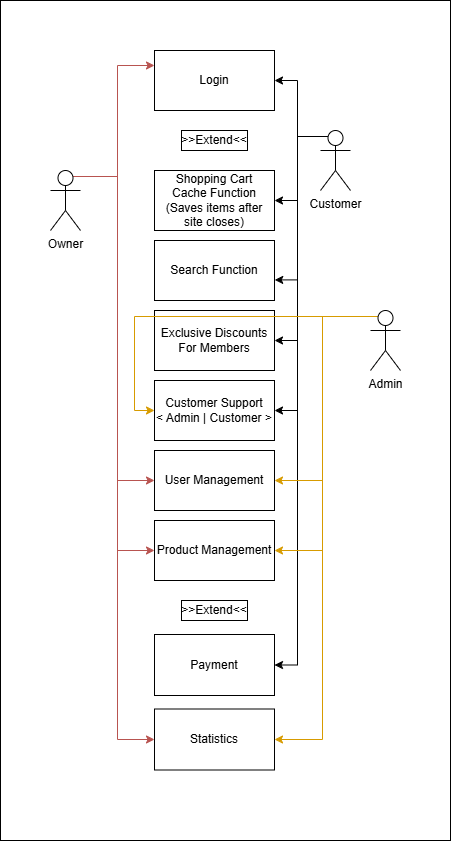

The diagram above was exported from draw.io. Its source (the exported page's mxGraphModel, read from the mxfile embedded in the PNG):
<mxGraphModel dx="1461" dy="624" grid="1" gridSize="10" guides="1" tooltips="1" connect="1" arrows="1" fold="1" page="1" pageScale="1" pageWidth="827" pageHeight="1169" math="0" shadow="0">
  <root>
    <mxCell id="0" />
    <mxCell id="1" parent="0" />
    <mxCell id="TgljRRs--nLyfWjHUlB7-2" value="" style="rounded=0;whiteSpace=wrap;html=1;" vertex="1" parent="1">
      <mxGeometry x="200" y="30" width="450" height="840" as="geometry" />
    </mxCell>
    <mxCell id="kDqoVG-O4MKFqmuzgvBs-3" value="Login" style="rounded=0;whiteSpace=wrap;html=1;" parent="1" vertex="1">
      <mxGeometry x="354" y="80" width="120" height="60" as="geometry" />
    </mxCell>
    <mxCell id="kDqoVG-O4MKFqmuzgvBs-4" value="Shopping Cart&lt;br&gt;Cache Function&lt;br&gt;(Saves items after site closes)" style="rounded=0;whiteSpace=wrap;html=1;" parent="1" vertex="1">
      <mxGeometry x="354" y="200" width="120" height="60" as="geometry" />
    </mxCell>
    <mxCell id="kDqoVG-O4MKFqmuzgvBs-5" value="Search Function" style="rounded=0;whiteSpace=wrap;html=1;" parent="1" vertex="1">
      <mxGeometry x="354" y="270" width="120" height="60" as="geometry" />
    </mxCell>
    <mxCell id="kDqoVG-O4MKFqmuzgvBs-6" value="Exclusive Discounts For Members" style="rounded=0;whiteSpace=wrap;html=1;" parent="1" vertex="1">
      <mxGeometry x="354" y="340" width="120" height="60" as="geometry" />
    </mxCell>
    <mxCell id="kDqoVG-O4MKFqmuzgvBs-7" value="Customer Support&lt;br&gt;&amp;lt; Admin | Customer &amp;gt;" style="rounded=0;whiteSpace=wrap;html=1;" parent="1" vertex="1">
      <mxGeometry x="354" y="410" width="120" height="60" as="geometry" />
    </mxCell>
    <mxCell id="kDqoVG-O4MKFqmuzgvBs-8" value="Payment" style="rounded=0;whiteSpace=wrap;html=1;" parent="1" vertex="1">
      <mxGeometry x="354" y="664" width="120" height="61" as="geometry" />
    </mxCell>
    <mxCell id="kDqoVG-O4MKFqmuzgvBs-9" value="Statistics" style="rounded=0;whiteSpace=wrap;html=1;" parent="1" vertex="1">
      <mxGeometry x="354" y="738.5" width="120" height="61" as="geometry" />
    </mxCell>
    <mxCell id="kDqoVG-O4MKFqmuzgvBs-14" value="&amp;gt;&amp;gt;Extend&amp;lt;&amp;lt;" style="rounded=0;whiteSpace=wrap;html=1;" parent="1" vertex="1">
      <mxGeometry x="381" y="160" width="66" height="20" as="geometry" />
    </mxCell>
    <mxCell id="kDqoVG-O4MKFqmuzgvBs-15" value="&amp;gt;&amp;gt;Extend&amp;lt;&amp;lt;" style="rounded=0;whiteSpace=wrap;html=1;" parent="1" vertex="1">
      <mxGeometry x="381" y="630" width="66" height="20" as="geometry" />
    </mxCell>
    <mxCell id="kDqoVG-O4MKFqmuzgvBs-16" value="User Management" style="whiteSpace=wrap;html=1;" parent="1" vertex="1">
      <mxGeometry x="354" y="480" width="120" height="60" as="geometry" />
    </mxCell>
    <mxCell id="kDqoVG-O4MKFqmuzgvBs-17" value="Product Management" style="whiteSpace=wrap;html=1;" parent="1" vertex="1">
      <mxGeometry x="354" y="550" width="120" height="60" as="geometry" />
    </mxCell>
    <mxCell id="kDqoVG-O4MKFqmuzgvBs-28" style="edgeStyle=orthogonalEdgeStyle;rounded=0;orthogonalLoop=1;jettySize=auto;html=1;exitX=0.25;exitY=0.1;exitDx=0;exitDy=0;exitPerimeter=0;entryX=1;entryY=0.5;entryDx=0;entryDy=0;" parent="1" source="kDqoVG-O4MKFqmuzgvBs-18" target="kDqoVG-O4MKFqmuzgvBs-3" edge="1">
      <mxGeometry relative="1" as="geometry" />
    </mxCell>
    <mxCell id="kDqoVG-O4MKFqmuzgvBs-30" style="edgeStyle=orthogonalEdgeStyle;rounded=0;orthogonalLoop=1;jettySize=auto;html=1;exitX=0.25;exitY=0.1;exitDx=0;exitDy=0;exitPerimeter=0;entryX=1;entryY=0.5;entryDx=0;entryDy=0;" parent="1" source="kDqoVG-O4MKFqmuzgvBs-18" target="kDqoVG-O4MKFqmuzgvBs-4" edge="1">
      <mxGeometry relative="1" as="geometry" />
    </mxCell>
    <mxCell id="kDqoVG-O4MKFqmuzgvBs-32" style="edgeStyle=orthogonalEdgeStyle;rounded=0;orthogonalLoop=1;jettySize=auto;html=1;exitX=0.25;exitY=0.1;exitDx=0;exitDy=0;exitPerimeter=0;entryX=1;entryY=0.5;entryDx=0;entryDy=0;" parent="1" source="kDqoVG-O4MKFqmuzgvBs-18" target="kDqoVG-O4MKFqmuzgvBs-6" edge="1">
      <mxGeometry relative="1" as="geometry" />
    </mxCell>
    <mxCell id="kDqoVG-O4MKFqmuzgvBs-33" style="edgeStyle=orthogonalEdgeStyle;rounded=0;orthogonalLoop=1;jettySize=auto;html=1;exitX=0.25;exitY=0.1;exitDx=0;exitDy=0;exitPerimeter=0;entryX=1;entryY=0.5;entryDx=0;entryDy=0;" parent="1" source="kDqoVG-O4MKFqmuzgvBs-18" target="kDqoVG-O4MKFqmuzgvBs-7" edge="1">
      <mxGeometry relative="1" as="geometry" />
    </mxCell>
    <mxCell id="kDqoVG-O4MKFqmuzgvBs-42" style="edgeStyle=orthogonalEdgeStyle;rounded=0;orthogonalLoop=1;jettySize=auto;html=1;exitX=0.25;exitY=0.1;exitDx=0;exitDy=0;exitPerimeter=0;entryX=1;entryY=0.5;entryDx=0;entryDy=0;" parent="1" source="kDqoVG-O4MKFqmuzgvBs-18" target="kDqoVG-O4MKFqmuzgvBs-8" edge="1">
      <mxGeometry relative="1" as="geometry" />
    </mxCell>
    <mxCell id="kDqoVG-O4MKFqmuzgvBs-18" value="Customer" style="shape=umlActor;verticalLabelPosition=bottom;verticalAlign=top;html=1;outlineConnect=0;" parent="1" vertex="1">
      <mxGeometry x="520" y="160" width="30" height="60" as="geometry" />
    </mxCell>
    <mxCell id="kDqoVG-O4MKFqmuzgvBs-38" style="edgeStyle=orthogonalEdgeStyle;rounded=0;orthogonalLoop=1;jettySize=auto;html=1;exitX=0.25;exitY=0.1;exitDx=0;exitDy=0;exitPerimeter=0;entryX=1;entryY=0.5;entryDx=0;entryDy=0;fillColor=#ffe6cc;strokeColor=#d79b00;" parent="1" source="kDqoVG-O4MKFqmuzgvBs-19" target="kDqoVG-O4MKFqmuzgvBs-16" edge="1">
      <mxGeometry relative="1" as="geometry" />
    </mxCell>
    <mxCell id="kDqoVG-O4MKFqmuzgvBs-41" style="edgeStyle=orthogonalEdgeStyle;rounded=0;orthogonalLoop=1;jettySize=auto;html=1;exitX=0.25;exitY=0.1;exitDx=0;exitDy=0;exitPerimeter=0;entryX=1;entryY=0.5;entryDx=0;entryDy=0;fillColor=#ffe6cc;strokeColor=#d79b00;" parent="1" source="kDqoVG-O4MKFqmuzgvBs-19" target="kDqoVG-O4MKFqmuzgvBs-17" edge="1">
      <mxGeometry relative="1" as="geometry" />
    </mxCell>
    <mxCell id="kDqoVG-O4MKFqmuzgvBs-44" style="edgeStyle=orthogonalEdgeStyle;rounded=0;orthogonalLoop=1;jettySize=auto;html=1;exitX=0.25;exitY=0.1;exitDx=0;exitDy=0;exitPerimeter=0;entryX=1;entryY=0.5;entryDx=0;entryDy=0;fillColor=#ffe6cc;strokeColor=#d79b00;" parent="1" source="kDqoVG-O4MKFqmuzgvBs-19" target="kDqoVG-O4MKFqmuzgvBs-9" edge="1">
      <mxGeometry relative="1" as="geometry" />
    </mxCell>
    <mxCell id="kDqoVG-O4MKFqmuzgvBs-45" style="edgeStyle=orthogonalEdgeStyle;rounded=0;orthogonalLoop=1;jettySize=auto;html=1;exitX=0.25;exitY=0.1;exitDx=0;exitDy=0;exitPerimeter=0;entryX=0;entryY=0.5;entryDx=0;entryDy=0;fillColor=#ffe6cc;strokeColor=#d79b00;" parent="1" source="kDqoVG-O4MKFqmuzgvBs-19" target="kDqoVG-O4MKFqmuzgvBs-7" edge="1">
      <mxGeometry relative="1" as="geometry" />
    </mxCell>
    <mxCell id="kDqoVG-O4MKFqmuzgvBs-19" value="Admin" style="shape=umlActor;verticalLabelPosition=bottom;verticalAlign=top;html=1;outlineConnect=0;" parent="1" vertex="1">
      <mxGeometry x="570" y="340" width="30" height="60" as="geometry" />
    </mxCell>
    <mxCell id="kDqoVG-O4MKFqmuzgvBs-27" style="edgeStyle=orthogonalEdgeStyle;rounded=0;orthogonalLoop=1;jettySize=auto;html=1;exitX=0.75;exitY=0.1;exitDx=0;exitDy=0;exitPerimeter=0;entryX=0;entryY=0.25;entryDx=0;entryDy=0;fillColor=#f8cecc;strokeColor=#b85450;" parent="1" source="kDqoVG-O4MKFqmuzgvBs-20" target="kDqoVG-O4MKFqmuzgvBs-3" edge="1">
      <mxGeometry relative="1" as="geometry" />
    </mxCell>
    <mxCell id="kDqoVG-O4MKFqmuzgvBs-34" style="edgeStyle=orthogonalEdgeStyle;rounded=0;orthogonalLoop=1;jettySize=auto;html=1;exitX=0.75;exitY=0.1;exitDx=0;exitDy=0;exitPerimeter=0;entryX=0;entryY=0.5;entryDx=0;entryDy=0;fillColor=#f8cecc;strokeColor=#b85450;" parent="1" source="kDqoVG-O4MKFqmuzgvBs-20" target="kDqoVG-O4MKFqmuzgvBs-16" edge="1">
      <mxGeometry relative="1" as="geometry" />
    </mxCell>
    <mxCell id="kDqoVG-O4MKFqmuzgvBs-40" style="edgeStyle=orthogonalEdgeStyle;rounded=0;orthogonalLoop=1;jettySize=auto;html=1;exitX=0.75;exitY=0.1;exitDx=0;exitDy=0;exitPerimeter=0;entryX=0;entryY=0.5;entryDx=0;entryDy=0;fillColor=#f8cecc;strokeColor=#b85450;" parent="1" source="kDqoVG-O4MKFqmuzgvBs-20" target="kDqoVG-O4MKFqmuzgvBs-17" edge="1">
      <mxGeometry relative="1" as="geometry" />
    </mxCell>
    <mxCell id="kDqoVG-O4MKFqmuzgvBs-43" style="edgeStyle=orthogonalEdgeStyle;rounded=0;orthogonalLoop=1;jettySize=auto;html=1;exitX=0.75;exitY=0.1;exitDx=0;exitDy=0;exitPerimeter=0;entryX=0;entryY=0.5;entryDx=0;entryDy=0;fillColor=#f8cecc;strokeColor=#b85450;" parent="1" source="kDqoVG-O4MKFqmuzgvBs-20" target="kDqoVG-O4MKFqmuzgvBs-9" edge="1">
      <mxGeometry relative="1" as="geometry" />
    </mxCell>
    <mxCell id="kDqoVG-O4MKFqmuzgvBs-20" value="Owner" style="shape=umlActor;verticalLabelPosition=bottom;verticalAlign=top;html=1;outlineConnect=0;" parent="1" vertex="1">
      <mxGeometry x="250" y="200" width="30" height="60" as="geometry" />
    </mxCell>
    <mxCell id="kDqoVG-O4MKFqmuzgvBs-31" style="edgeStyle=orthogonalEdgeStyle;rounded=0;orthogonalLoop=1;jettySize=auto;html=1;exitX=0.25;exitY=0.1;exitDx=0;exitDy=0;exitPerimeter=0;entryX=1.002;entryY=0.657;entryDx=0;entryDy=0;entryPerimeter=0;" parent="1" source="kDqoVG-O4MKFqmuzgvBs-18" target="kDqoVG-O4MKFqmuzgvBs-5" edge="1">
      <mxGeometry relative="1" as="geometry" />
    </mxCell>
  </root>
</mxGraphModel>